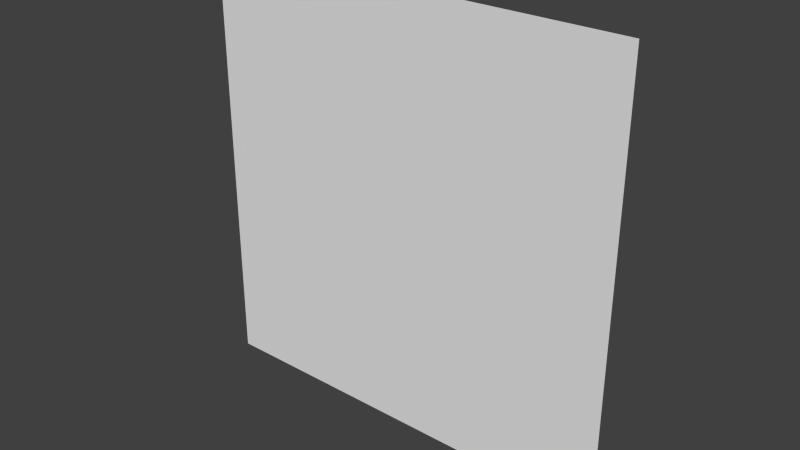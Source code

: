 # Source: CloudMeashA.blend  (saved by Blender 2.70.0; exported with 4.5.12 LTS)
import bpy
from mathutils import Matrix  # noqa: F401  (used for matrix-valued properties, if any)

bpy.ops.wm.read_factory_settings(use_empty=True)
scene = bpy.context.scene
scene.name = 'Scene'

# ---- collections
col_collection_1 = bpy.data.collections.new('Collection 1'); scene.collection.children.link(col_collection_1)

# ---- world
world_world = bpy.data.worlds.new('World'); scene.world = world_world
world_world.color = (0.05088, 0.05088, 0.05088)
world_world.use_sun_shadow = False
world_world.sun_shadow_jitter_overblur = 0.0
world_world.cycles.sampling_method = 'MANUAL'
world_world.cycles.sample_map_resolution = 256

# ---- meshes
me_plane = bpy.data.meshes.new('Plane')
me_plane.from_pydata([(-1.0, 8.345e-07, -1.0), (1.0, 8.345e-07, -1.0), (-1.0, -8.345e-07, 1.0), (1.0, -8.345e-07, 1.0), (-1.0, 8.345e-07, -1.0), (1.0, 8.345e-07, -1.0), (-1.0, -9.537e-07, 1.0), (1.0, -9.537e-07, 1.0)], [], [(0, 1, 3, 2), (4, 6, 7, 5)])
_uv = me_plane.uv_layers.new(name='UVMap')
_uv.uv.foreach_set('vector', [9.948e-05, 0.0001004, 0.0001004, 0.9999, 0.9999, 0.9999, 0.9999, 9.954e-05, 9.999e-05, 9.996e-05, 0.9999, 9.996e-05, 0.9999, 0.9999, 9.996e-05, 0.9999])
me_plane.use_remesh_preserve_volume = False
me_plane.use_remesh_preserve_attributes = False
me_plane.use_mirror_vertex_groups = False
me_plane.update()

# ---- objects
ob_plane = bpy.data.objects.new('Plane', me_plane)

# ---- transforms, parenting, visibility, modifiers, constraints
ob_plane.location = (0.0, 0.0, 0.0)
ob_plane.lineart.crease_threshold = 0.0

# ---- collection membership
col_collection_1.objects.link(ob_plane)

# ---- scene / render settings (as saved in the file)
scene.frame_start = 1; scene.frame_end = 250; scene.frame_set(1)
scene.render.engine = 'BLENDER_EEVEE_NEXT'
scene.render.resolution_percentage = 50
scene.render.dither_intensity = 0.0
scene.cycles.use_denoising = False
scene.cycles.samples = 10
scene.cycles.sampling_pattern = 'TABULATED_SOBOL'
scene.cycles.light_sampling_threshold = 0.0
scene.cycles.use_adaptive_sampling = False
scene.cycles.use_light_tree = False
scene.cycles.blur_glossy = 0.0
scene.cycles.volume_bounces = 1
scene.cycles.pixel_filter_type = 'GAUSSIAN'
scene.cycles.sample_clamp_indirect = 0.0
scene.view_settings.view_transform = 'Standard'
bpy.context.view_layer.update()

# ---- added for rendering (the .blend has no active camera and no usable light): camera, sun
cam_auto = bpy.data.cameras.new('AutoCamera')
cam_auto.lens = 50.0
cam_auto.sensor_width = 36.0
cam_auto.clip_end = 1000.0
ob_auto_camera = bpy.data.objects.new('AutoCamera', cam_auto)
scene.collection.objects.link(ob_auto_camera)
ob_auto_camera.location = (2.61693, -3.14032, 2.09354)
ob_auto_camera.rotation_euler = (1.09748, -7.21219e-08, 0.694738)
scene.camera = ob_auto_camera
light_auto_sun = bpy.data.lights.new('AutoSun', 'SUN')
light_auto_sun.energy = 3.0
light_auto_sun.angle = 0.0523599
ob_auto_sun = bpy.data.objects.new('AutoSun', light_auto_sun)
scene.collection.objects.link(ob_auto_sun)
ob_auto_sun.rotation_euler = (0.872665, 0.174533, 0.523599)
bpy.context.view_layer.update()
